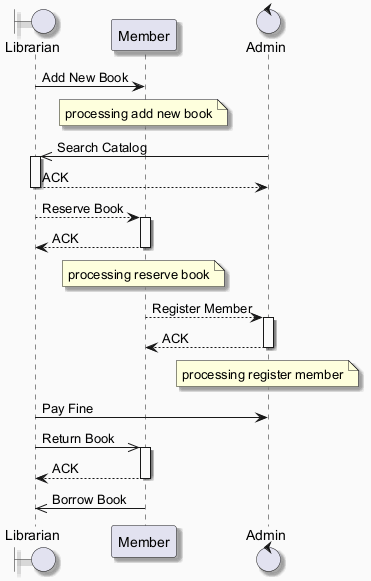

The diagram above was rendered by PlantUML. Its source (embedded in the PNG):
@startuml
skinparam backgroundColor #FAFAFA
skinparam classBackgroundColor #FFF3E0
skinparam classBorderColor #E65100
skinparam shadowing true
boundary "Librarian" as L
participant "Member" as M
control "Admin" as A
L -> M : Add New Book
note over M : processing add new book
A ->> L : Search Catalog
activate L
L --> A : ACK
deactivate L
L --> M : Reserve Book
activate M
M --> L : ACK
deactivate M
note over M : processing reserve book
M --> A : Register Member
activate A
A --> M : ACK
deactivate A
note over A : processing register member
L -> A : Pay Fine
L ->> M : Return Book
activate M
M --> L : ACK
deactivate M
M ->> L : Borrow Book
@enduml